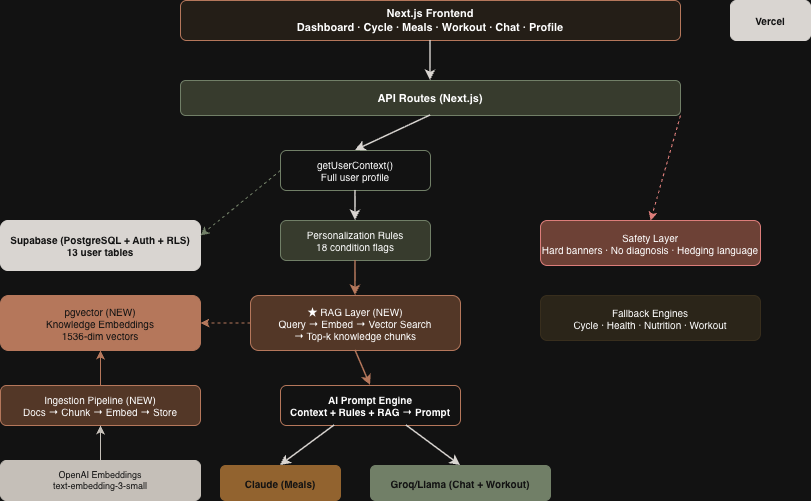

The diagram above was exported from draw.io. Its source (the exported page's mxGraphModel, read from the mxfile embedded in the PNG):
<mxGraphModel dx="1884" dy="713" grid="1" gridSize="10" guides="1" tooltips="1" connect="1" arrows="1" fold="1" page="1" pageScale="1" pageWidth="900" pageHeight="700" math="0" shadow="0">
  <root>
    <mxCell id="0" />
    <mxCell id="1" parent="0" />
    <mxCell id="client" parent="1" style="rounded=1;whiteSpace=wrap;html=1;fillColor=#F5EFE6;strokeColor=#B8704F;fontSize=11;fontStyle=1;verticalAlign=middle;" value="Next.js Frontend&#10;Dashboard · Cycle · Meals · Workout · Chat · Profile" vertex="1">
      <mxGeometry height="40" width="500" x="200" y="20" as="geometry" />
    </mxCell>
    <mxCell id="api" parent="1" style="rounded=1;whiteSpace=wrap;html=1;fillColor=#CFD4C3;strokeColor=#7A8B6F;fontSize=11;fontStyle=1;" value="API Routes (Next.js)" vertex="1">
      <mxGeometry height="35" width="500" x="200" y="100" as="geometry" />
    </mxCell>
    <mxCell id="a1" edge="1" parent="1" source="client" style="rounded=0;strokeColor=#1F1B16;strokeWidth=1.5;entryX=0.5;entryY=0;exitX=0.5;exitY=1;" target="api">
      <mxGeometry relative="1" as="geometry" />
    </mxCell>
    <mxCell id="supabase" parent="1" style="rounded=1;whiteSpace=wrap;html=1;fillColor=#1F1B16;strokeColor=#1F1B16;fontColor=#FFFFFF;fontSize=10;fontStyle=1;" value="Supabase (PostgreSQL + Auth + RLS)&#10;13 user tables" vertex="1">
      <mxGeometry height="50" width="200" x="20" y="240" as="geometry" />
    </mxCell>
    <mxCell id="ctx" parent="1" style="rounded=1;whiteSpace=wrap;html=1;fillColor=#FFFFFF;strokeColor=#7A8B6F;fontSize=10;" value="getUserContext()&#10;Full user profile" vertex="1">
      <mxGeometry height="40" width="150" x="300" y="170" as="geometry" />
    </mxCell>
    <mxCell id="rules" parent="1" style="rounded=1;whiteSpace=wrap;html=1;fillColor=#CFD4C3;strokeColor=#7A8B6F;fontSize=10;" value="Personalization Rules&#10;18 condition flags" vertex="1">
      <mxGeometry height="40" width="150" x="300" y="240" as="geometry" />
    </mxCell>
    <mxCell id="rag" parent="1" style="rounded=1;whiteSpace=wrap;html=1;fillColor=#E9C8B5;strokeColor=#B8704F;fontSize=10;fontStyle=0;" value="★ RAG Layer (NEW)&#10;Query → Embed → Vector Search&#10;→ Top-k knowledge chunks" vertex="1">
      <mxGeometry height="55" width="210" x="270" y="315" as="geometry" />
    </mxCell>
    <mxCell id="pgvector" parent="1" style="rounded=1;whiteSpace=wrap;html=1;fillColor=#B8704F;strokeColor=#B8704F;fontColor=#FFFFFF;fontSize=10;" value="pgvector (NEW)&#10;Knowledge Embeddings&#10;1536-dim vectors" vertex="1">
      <mxGeometry height="55" width="200" x="20" y="315" as="geometry" />
    </mxCell>
    <mxCell id="prompt" parent="1" style="rounded=1;whiteSpace=wrap;html=1;fillColor=#FFFFFF;strokeColor=#B8704F;fontSize=10;fontStyle=1;" value="AI Prompt Engine&#10;Context + Rules + RAG → Prompt" vertex="1">
      <mxGeometry height="40" width="180" x="300" y="405" as="geometry" />
    </mxCell>
    <mxCell id="claude" parent="1" style="rounded=1;whiteSpace=wrap;html=1;fillColor=#C99356;strokeColor=#C99356;fontColor=#FFFFFF;fontSize=10;fontStyle=1;" value="Claude (Meals)" vertex="1">
      <mxGeometry height="35" width="120" x="240" y="485" as="geometry" />
    </mxCell>
    <mxCell id="groq" parent="1" style="rounded=1;whiteSpace=wrap;html=1;fillColor=#7A8B6F;strokeColor=#7A8B6F;fontColor=#FFFFFF;fontSize=10;fontStyle=1;" value="Groq/Llama (Chat + Workout)" vertex="1">
      <mxGeometry height="35" width="180" x="390" y="485" as="geometry" />
    </mxCell>
    <mxCell id="safety" parent="1" style="rounded=1;whiteSpace=wrap;html=1;fillColor=#E8B4A8;strokeColor=#C25450;fontSize=10;" value="Safety Layer&#10;Hard banners · No diagnosis · Hedging language" vertex="1">
      <mxGeometry height="45" width="220" x="560" y="240" as="geometry" />
    </mxCell>
    <mxCell id="fallback" parent="1" style="rounded=1;whiteSpace=wrap;html=1;fillColor=#EFE7DA;strokeColor=#E8DCC8;fontSize=10;" value="Fallback Engines&#10;Cycle · Health · Nutrition · Workout" vertex="1">
      <mxGeometry height="45" width="220" x="560" y="315" as="geometry" />
    </mxCell>
    <mxCell id="ingest" parent="1" style="rounded=1;whiteSpace=wrap;html=1;fillColor=#E9C8B5;strokeColor=#B8704F;fontSize=10;" value="Ingestion Pipeline (NEW)&#10;Docs → Chunk → Embed → Store" vertex="1">
      <mxGeometry height="40" width="200" x="20" y="405" as="geometry" />
    </mxCell>
    <mxCell id="openai" parent="1" style="rounded=1;whiteSpace=wrap;html=1;fillColor=#3A332B;strokeColor=#3A332B;fontColor=#FFFFFF;fontSize=9;" value="OpenAI Embeddings&#10;text-embedding-3-small" vertex="1">
      <mxGeometry height="40" width="200" x="20" y="480" as="geometry" />
    </mxCell>
    <mxCell id="vercel" parent="1" style="rounded=1;whiteSpace=wrap;html=1;fillColor=#1F1B16;strokeColor=#1F1B16;fontColor=#FFFFFF;fontSize=10;fontStyle=1;" value="Vercel" vertex="1">
      <mxGeometry height="40" width="80" x="750" y="20" as="geometry" />
    </mxCell>
    <mxCell id="a2" edge="1" parent="1" source="api" style="rounded=0;strokeColor=#1F1B16;strokeWidth=1.5;exitX=0.5;exitY=1;entryX=0.5;entryY=0;" target="ctx">
      <mxGeometry relative="1" as="geometry" />
    </mxCell>
    <mxCell id="a3" edge="1" parent="1" source="ctx" style="rounded=0;strokeColor=#7A8B6F;strokeWidth=1;dashed=1;exitX=0;exitY=0.5;entryX=1;entryY=0.3;" target="supabase">
      <mxGeometry relative="1" as="geometry" />
    </mxCell>
    <mxCell id="a4" edge="1" parent="1" source="ctx" style="rounded=0;strokeColor=#1F1B16;strokeWidth=1.5;exitX=0.5;exitY=1;entryX=0.5;entryY=0;" target="rules">
      <mxGeometry relative="1" as="geometry" />
    </mxCell>
    <mxCell id="a5" edge="1" parent="1" source="rules" style="rounded=0;strokeColor=#B8704F;strokeWidth=1.5;exitX=0.5;exitY=1;entryX=0.5;entryY=0;" target="rag">
      <mxGeometry relative="1" as="geometry" />
    </mxCell>
    <mxCell id="a6" edge="1" parent="1" source="rag" style="rounded=0;strokeColor=#B8704F;strokeWidth=1;dashed=1;exitX=0;exitY=0.5;entryX=1;entryY=0.5;" target="pgvector">
      <mxGeometry relative="1" as="geometry" />
    </mxCell>
    <mxCell id="a7" edge="1" parent="1" source="rag" style="rounded=0;strokeColor=#B8704F;strokeWidth=1.5;exitX=0.5;exitY=1;entryX=0.5;entryY=0;" target="prompt">
      <mxGeometry relative="1" as="geometry" />
    </mxCell>
    <mxCell id="a8" edge="1" parent="1" source="prompt" style="rounded=0;strokeColor=#1F1B16;strokeWidth=1.5;exitX=0.3;exitY=1;entryX=0.5;entryY=0;" target="claude">
      <mxGeometry relative="1" as="geometry" />
    </mxCell>
    <mxCell id="a9" edge="1" parent="1" source="prompt" style="rounded=0;strokeColor=#1F1B16;strokeWidth=1.5;exitX=0.7;exitY=1;entryX=0.5;entryY=0;" target="groq">
      <mxGeometry relative="1" as="geometry" />
    </mxCell>
    <mxCell id="a10" edge="1" parent="1" source="ingest" style="rounded=0;strokeColor=#B8704F;strokeWidth=1;exitX=0.5;exitY=0;entryX=0.5;entryY=1;" target="pgvector">
      <mxGeometry relative="1" as="geometry" />
    </mxCell>
    <mxCell id="a11" edge="1" parent="1" source="openai" style="rounded=0;strokeColor=#3A332B;strokeWidth=1;exitX=0.5;exitY=0;entryX=0.5;entryY=1;" target="ingest">
      <mxGeometry relative="1" as="geometry" />
    </mxCell>
    <mxCell id="a12" edge="1" parent="1" source="api" style="rounded=0;strokeColor=#C25450;strokeWidth=1;dashed=1;exitX=1;exitY=1;entryX=0.5;entryY=0;" target="safety">
      <mxGeometry relative="1" as="geometry" />
    </mxCell>
  </root>
</mxGraphModel>